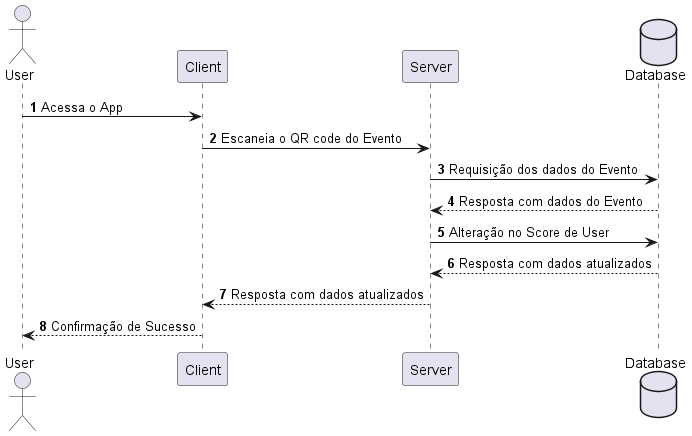

The diagram above was rendered by PlantUML. Its source (embedded in the PNG):
@startuml
'https://plantuml.com/sequence-diagram

actor User as User
participant Client as Client
participant Server as Server
database Database as Db
autonumber

User -> Client: Acessa o App
Client -> Server: Escaneia o QR code do Evento
Server -> Db: Requisição dos dados do Evento
Db --> Server: Resposta com dados do Evento
Server -> Db: Alteração no Score de User
Db --> Server: Resposta com dados atualizados
Server --> Client: Resposta com dados atualizados
Client --> User: Confirmação de Sucesso

@enduml